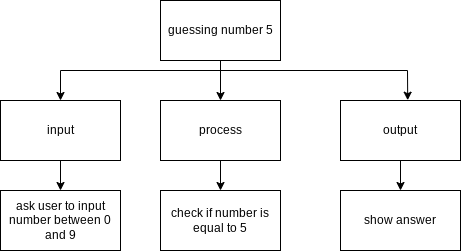

The diagram above was exported from draw.io. Its source (the exported page's mxGraphModel, read from the mxfile embedded in the PNG):
<mxGraphModel dx="594" dy="337" grid="1" gridSize="10" guides="1" tooltips="1" connect="1" arrows="1" fold="1" page="1" pageScale="1" pageWidth="827" pageHeight="1169" math="0" shadow="0">
  <root>
    <mxCell id="0" />
    <mxCell id="1" parent="0" />
    <mxCell id="9" style="edgeStyle=none;html=1;exitX=0.5;exitY=1;exitDx=0;exitDy=0;" edge="1" parent="1" source="2" target="4">
      <mxGeometry relative="1" as="geometry" />
    </mxCell>
    <mxCell id="14" style="edgeStyle=none;html=1;entryX=0.5;entryY=0;entryDx=0;entryDy=0;rounded=0;" edge="1" parent="1" target="5">
      <mxGeometry relative="1" as="geometry">
        <mxPoint x="320" y="200" as="sourcePoint" />
        <Array as="points">
          <mxPoint x="160" y="200" />
        </Array>
      </mxGeometry>
    </mxCell>
    <mxCell id="15" style="edgeStyle=none;html=1;entryX=0.56;entryY=-0.005;entryDx=0;entryDy=0;entryPerimeter=0;rounded=0;" edge="1" parent="1" target="3">
      <mxGeometry relative="1" as="geometry">
        <mxPoint x="320" y="200" as="sourcePoint" />
        <Array as="points">
          <mxPoint x="507" y="200" />
        </Array>
      </mxGeometry>
    </mxCell>
    <mxCell id="2" value="guessing number 5" style="whiteSpace=wrap;html=1;" vertex="1" parent="1">
      <mxGeometry x="260" y="130" width="120" height="60" as="geometry" />
    </mxCell>
    <mxCell id="13" style="edgeStyle=none;html=1;exitX=0.5;exitY=1;exitDx=0;exitDy=0;" edge="1" parent="1" source="3" target="8">
      <mxGeometry relative="1" as="geometry" />
    </mxCell>
    <mxCell id="3" value="output" style="whiteSpace=wrap;html=1;" vertex="1" parent="1">
      <mxGeometry x="440" y="230" width="120" height="60" as="geometry" />
    </mxCell>
    <mxCell id="11" style="edgeStyle=none;html=1;exitX=0.5;exitY=1;exitDx=0;exitDy=0;" edge="1" parent="1" source="4" target="7">
      <mxGeometry relative="1" as="geometry" />
    </mxCell>
    <mxCell id="4" value="process" style="whiteSpace=wrap;html=1;" vertex="1" parent="1">
      <mxGeometry x="260" y="230" width="120" height="60" as="geometry" />
    </mxCell>
    <mxCell id="10" style="edgeStyle=none;html=1;exitX=0.5;exitY=1;exitDx=0;exitDy=0;" edge="1" parent="1" source="5" target="6">
      <mxGeometry relative="1" as="geometry" />
    </mxCell>
    <mxCell id="5" value="input" style="whiteSpace=wrap;html=1;" vertex="1" parent="1">
      <mxGeometry x="100" y="230" width="120" height="60" as="geometry" />
    </mxCell>
    <mxCell id="6" value="ask user to input number between 0 and 9" style="whiteSpace=wrap;html=1;" vertex="1" parent="1">
      <mxGeometry x="100" y="320" width="120" height="60" as="geometry" />
    </mxCell>
    <mxCell id="7" value="check if number is equal to 5" style="whiteSpace=wrap;html=1;" vertex="1" parent="1">
      <mxGeometry x="260" y="320" width="120" height="60" as="geometry" />
    </mxCell>
    <mxCell id="8" value="show answer" style="whiteSpace=wrap;html=1;" vertex="1" parent="1">
      <mxGeometry x="440" y="320" width="120" height="60" as="geometry" />
    </mxCell>
  </root>
</mxGraphModel>